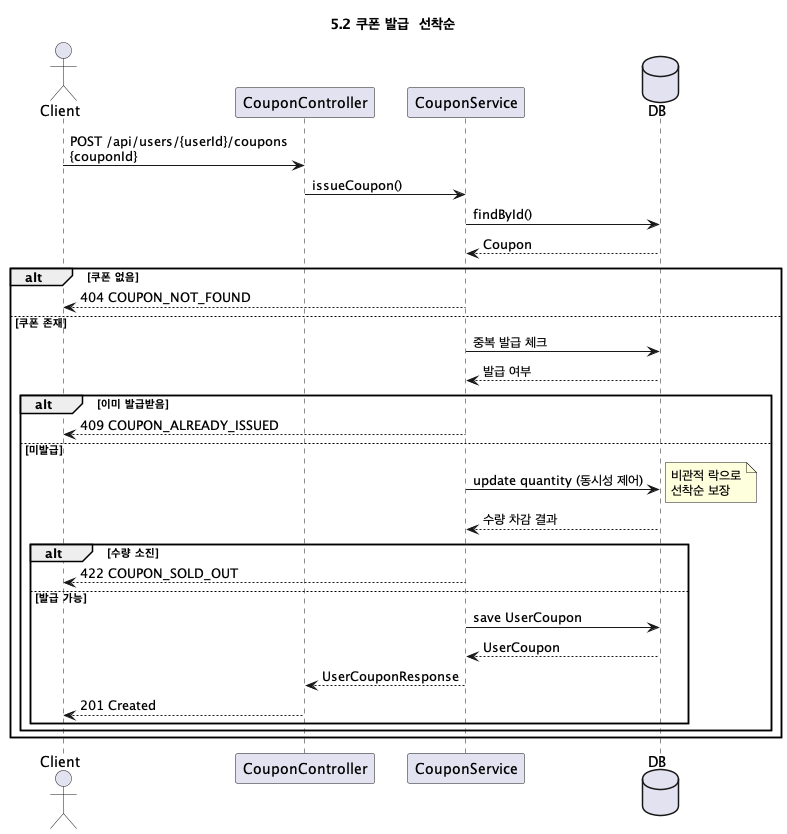

The diagram above was rendered by PlantUML. Its source (embedded in the PNG):
@startuml 쿠폰_발급
title 5.2 쿠폰 발급 (선착순)

actor Client
participant CouponController
participant CouponService
database DB

Client -> CouponController: POST /api/users/{userId}/coupons\n{couponId}
CouponController -> CouponService: issueCoupon()
CouponService -> DB: findById()
DB --> CouponService: Coupon

alt 쿠폰 없음
    CouponService --> Client: 404 COUPON_NOT_FOUND
else 쿠폰 존재
    CouponService -> DB: 중복 발급 체크
    DB --> CouponService: 발급 여부

    alt 이미 발급받음
        CouponService --> Client: 409 COUPON_ALREADY_ISSUED
    else 미발급
        CouponService -> DB: update quantity (동시성 제어)
        note right: 비관적 락으로\n선착순 보장
        DB --> CouponService: 수량 차감 결과

        alt 수량 소진
            CouponService --> Client: 422 COUPON_SOLD_OUT
        else 발급 가능
            CouponService -> DB: save UserCoupon
            DB --> CouponService: UserCoupon
            CouponService --> CouponController: UserCouponResponse
            CouponController --> Client: 201 Created
        end
    end
end

@enduml